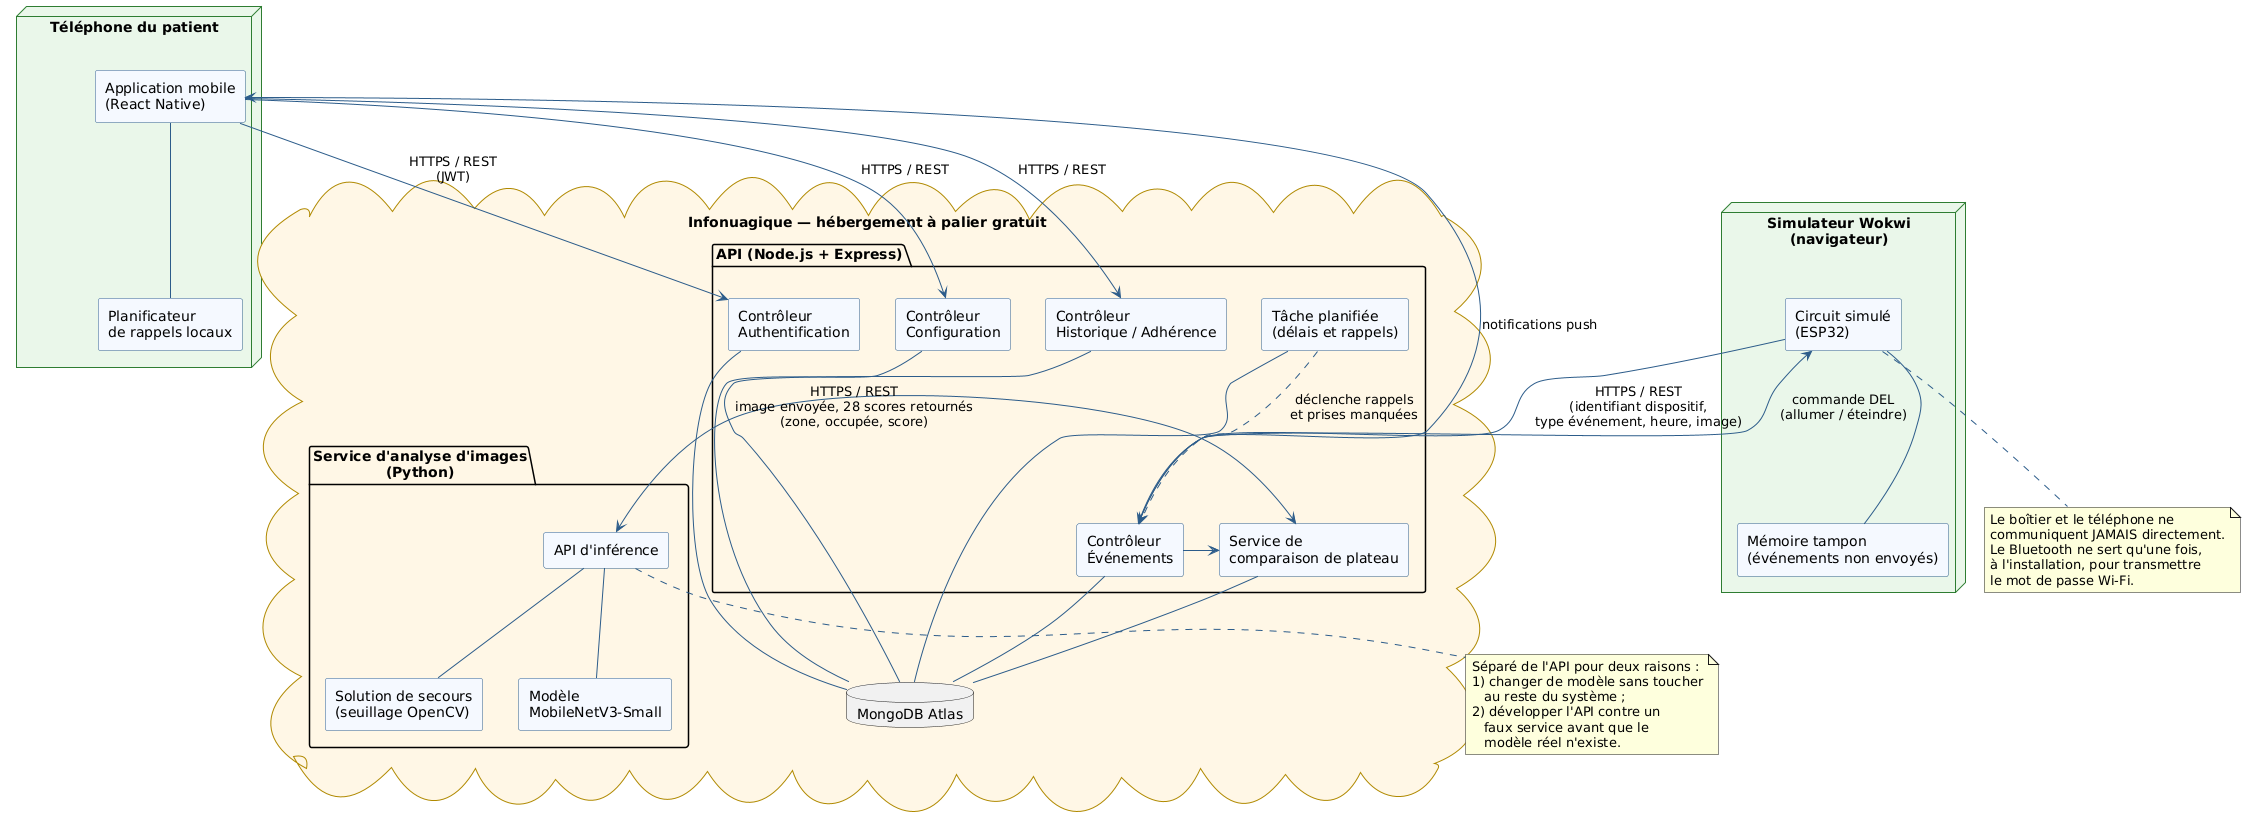

The diagram above was rendered by PlantUML. Its source (embedded in the PNG):
@startuml Architecture_logicielle

skinparam componentStyle rectangle
skinparam component {
  BackgroundColor #F5F9FF
  BorderColor #2C5C8A
  ArrowColor #2C5C8A
}
skinparam cloud {
  BackgroundColor #FFF7E6
  BorderColor #B08900
}
skinparam node {
  BackgroundColor #EAF7EA
  BorderColor #2E7D32
}

node "Téléphone du patient" {
  [Application mobile\n(React Native)] as MobileApp
  component "Planificateur\nde rappels locaux" as RappelsLocal
  MobileApp -- RappelsLocal
}

node "Simulateur Wokwi\n(navigateur)" {
  [Circuit simulé\n(ESP32)] as ESP32
  component "Mémoire tampon\n(événements non envoyés)" as Tampon
  ESP32 -- Tampon
}

cloud "Infonuagique — hébergement à palier gratuit" {

  package "API (Node.js + Express)" {
    [Contrôleur\nAuthentification] as CtrlAuth
    [Contrôleur\nConfiguration] as CtrlConfig
    [Contrôleur\nÉvénements] as CtrlEvents
    [Contrôleur\nHistorique / Adhérence] as CtrlHisto
    [Service de\ncomparaison de plateau] as ServComp
    [Tâche planifiée\n(délais et rappels)] as CronJob
  }

  package "Service d'analyse d'images\n(Python)" {
    [API d'inférence] as ServAPI
    [Modèle\nMobileNetV3-Small] as Modele
    [Solution de secours\n(seuillage OpenCV)] as Seuillage
    ServAPI -- Modele
    ServAPI -- Seuillage
  }

  database "MongoDB Atlas" as Mongo
}

MobileApp -down-> CtrlAuth : HTTPS / REST\n(JWT)
MobileApp -down-> CtrlConfig : HTTPS / REST
MobileApp -down-> CtrlHisto : HTTPS / REST
CtrlEvents -down-> MobileApp : notifications push

ESP32 -down-> CtrlEvents : HTTPS / REST\n(identifiant dispositif,\ntype événement, heure, image)
CtrlEvents -up-> ESP32 : commande DEL\n(allumer / éteindre)

CtrlAuth -- Mongo
CtrlConfig -- Mongo
CtrlEvents -- Mongo
CtrlHisto -- Mongo
CronJob -- Mongo
ServComp -- Mongo

CtrlEvents -right-> ServComp
ServComp <-right-> ServAPI : HTTPS / REST\nimage envoyée, 28 scores retournés\n(zone, occupée, score)

CronJob ..> CtrlEvents : déclenche rappels\net prises manquées

note bottom of ESP32
  Le boîtier et le téléphone ne
  communiquent JAMAIS directement.
  Le Bluetooth ne sert qu'une fois,
  à l'installation, pour transmettre
  le mot de passe Wi-Fi.
end note

note bottom of ServAPI
  Séparé de l'API pour deux raisons :
  1) changer de modèle sans toucher
     au reste du système ;
  2) développer l'API contre un
     faux service avant que le
     modèle réel n'existe.
end note

@enduml